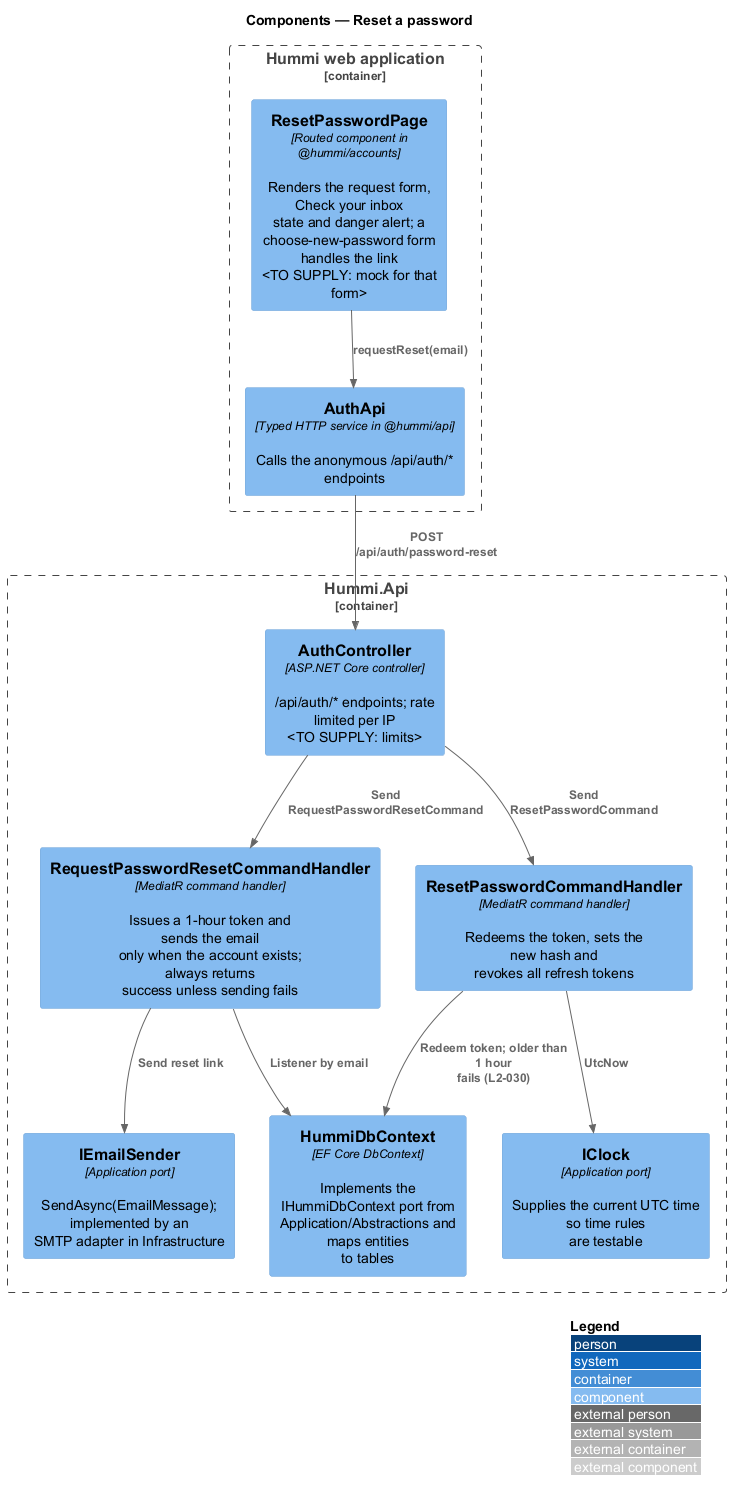

The diagram above was rendered by PlantUML. Its source (embedded in the PNG):
@startuml
!include <C4/C4_Component>
LAYOUT_WITH_LEGEND()
title Components — Reset a password

Container_Boundary(spa, "Hummi web application") {
  Component(page, "ResetPasswordPage", "Routed component in @hummi/accounts", "Renders the request form, Check your inbox\nstate and danger alert; a\nchoose-new-password form handles the link\n<TO SUPPLY: mock for that form>")
  Component(client, "AuthApi", "Typed HTTP service in @hummi/api", "Calls the anonymous /api/auth/* endpoints")
}
Container_Boundary(api, "Hummi.Api") {
  Component(ctl, "AuthController", "ASP.NET Core controller", "/api/auth/* endpoints; rate limited per IP\n<TO SUPPLY: limits>")
  Component(cmd, "RequestPasswordResetCommandHandler", "MediatR command handler", "Issues a 1-hour token and sends the email\nonly when the account exists; always returns\nsuccess unless sending fails")
  Component(redeem, "ResetPasswordCommandHandler", "MediatR command handler", "Redeems the token, sets the new hash and\nrevokes all refresh tokens")
  Component(mail, "IEmailSender", "Application port", "SendAsync(EmailMessage); implemented by an\nSMTP adapter in Infrastructure")
  Component(clock, "IClock", "Application port", "Supplies the current UTC time so time rules\nare testable")
  Component(ctx, "HummiDbContext", "EF Core DbContext", "Implements the IHummiDbContext port from\nApplication/Abstractions and maps entities\nto tables")
}
Rel(page, client, "requestReset(email)")
Rel(client, ctl, "POST /api/auth/password-reset")
Rel(ctl, cmd, "Send RequestPasswordResetCommand")
Rel(cmd, ctx, "Listener by email")
Rel(cmd, mail, "Send reset link")
Rel(ctl, redeem, "Send ResetPasswordCommand")
Rel(redeem, clock, "UtcNow")
Rel(redeem, ctx, "Redeem token; older than 1 hour\nfails (L2-030)")
@enduml